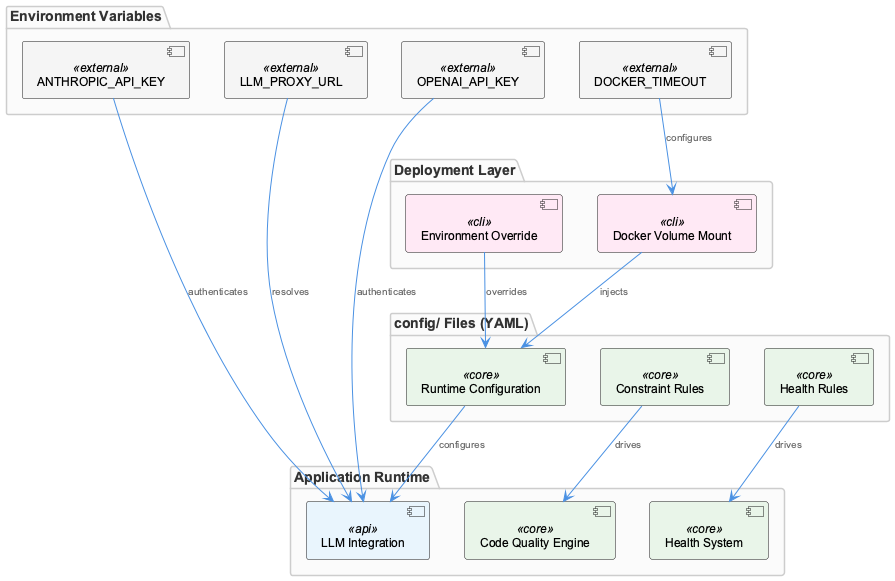

The diagram above was rendered by PlantUML. Its source (embedded in the PNG):
@startuml
!include /Users/Q284340/Agentic/coding/docs/puml/_standard-style.puml

package "Environment Variables" {
  component "LLM_PROXY_URL" as llmurl <<external>>
  component "OPENAI_API_KEY" as oaikey <<external>>
  component "ANTHROPIC_API_KEY" as anthkey <<external>>
  component "DOCKER_TIMEOUT" as dockertimeout <<external>>
}

package "config/ Files (YAML)" {
  component "Constraint Rules" as constraints <<core>>
  component "Health Rules" as healthrules <<core>>
  component "Runtime Configuration" as runtime <<core>>
}

package "Deployment Layer" {
  component "Docker Volume Mount" as dockermount <<cli>>
  component "Environment Override" as envoverride <<cli>>
}

package "Application Runtime" {
  component "LLM Integration" as llmint <<api>>
  component "Health System" as healthsys <<core>>
  component "Code Quality Engine" as codeq <<core>>
}

llmurl --> llmint : "resolves"
oaikey --> llmint : "authenticates"
anthkey --> llmint : "authenticates"
dockertimeout --> dockermount : "configures"

constraints --> codeq : "drives"
healthrules --> healthsys : "drives"
runtime --> llmint : "configures"

dockermount --> runtime : "injects"
envoverride --> runtime : "overrides"

@enduml